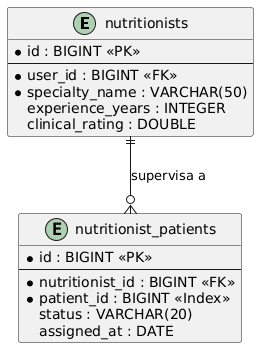

The diagram above was rendered by PlantUML. Its source (embedded in the PNG):
@startuml
entity "nutritionists" {
  * id : BIGINT <<PK>>
  --
  * user_id : BIGINT <<FK>>
  * specialty_name : VARCHAR(50)
  experience_years : INTEGER
  clinical_rating : DOUBLE
}

entity "nutritionist_patients" {
  * id : BIGINT <<PK>>
  --
  * nutritionist_id : BIGINT <<FK>>
  * patient_id : BIGINT <<Index>>
  status : VARCHAR(20)
  assigned_at : DATE
}

nutritionists ||--o{ nutritionist_patients : "supervisa a"
@enduml